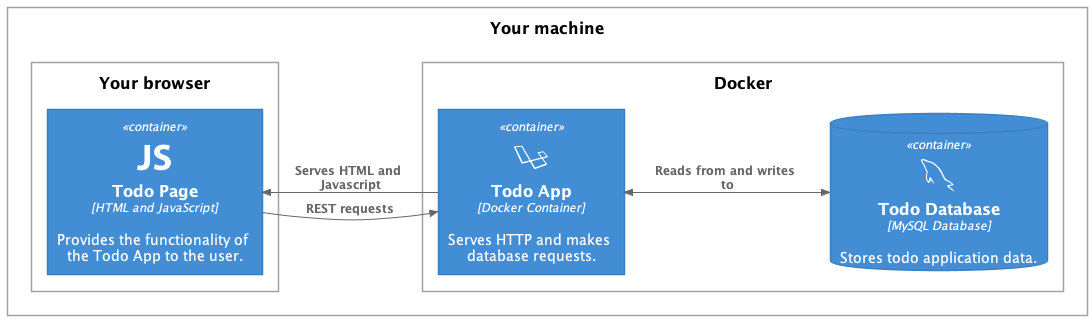

The diagram above was rendered by PlantUML. Its source (embedded in the PNG):
@startuml local

left to right direction

!include https://raw.githubusercontent.com/plantuml-stdlib/C4-PlantUML/master/C4_Deployment.puml

!define DEVICONS https://raw.githubusercontent.com/tupadr3/plantuml-icon-font-sprites/master/devicons
!include DEVICONS/laravel.puml
!include DEVICONS/javascript.puml
!include DEVICONS/mysql.puml

Deployment_Node(machine, "Your machine") {
  Deployment_Node(browser, "Your browser") {
    Container(todopage, "Todo Page", "HTML and JavaScript", "Provides the functionality of the Todo App to the user.", $sprite="javascript")
  }
  Deployment_Node(compose, "Docker") {
    Container(todoinst, "Todo App", "Docker Container", "Serves HTTP and makes database requests.", $sprite="laravel")
    ContainerDb(tododb, "Todo Database", "MySQL Database", "Stores todo application data.", $sprite="mysql")
  }
}
Rel(todoinst, todopage, "Serves HTML and Javascript")
Rel(todopage, todoinst, "REST requests")
BiRel(todoinst, tododb, "Reads from and writes to")
@enduml